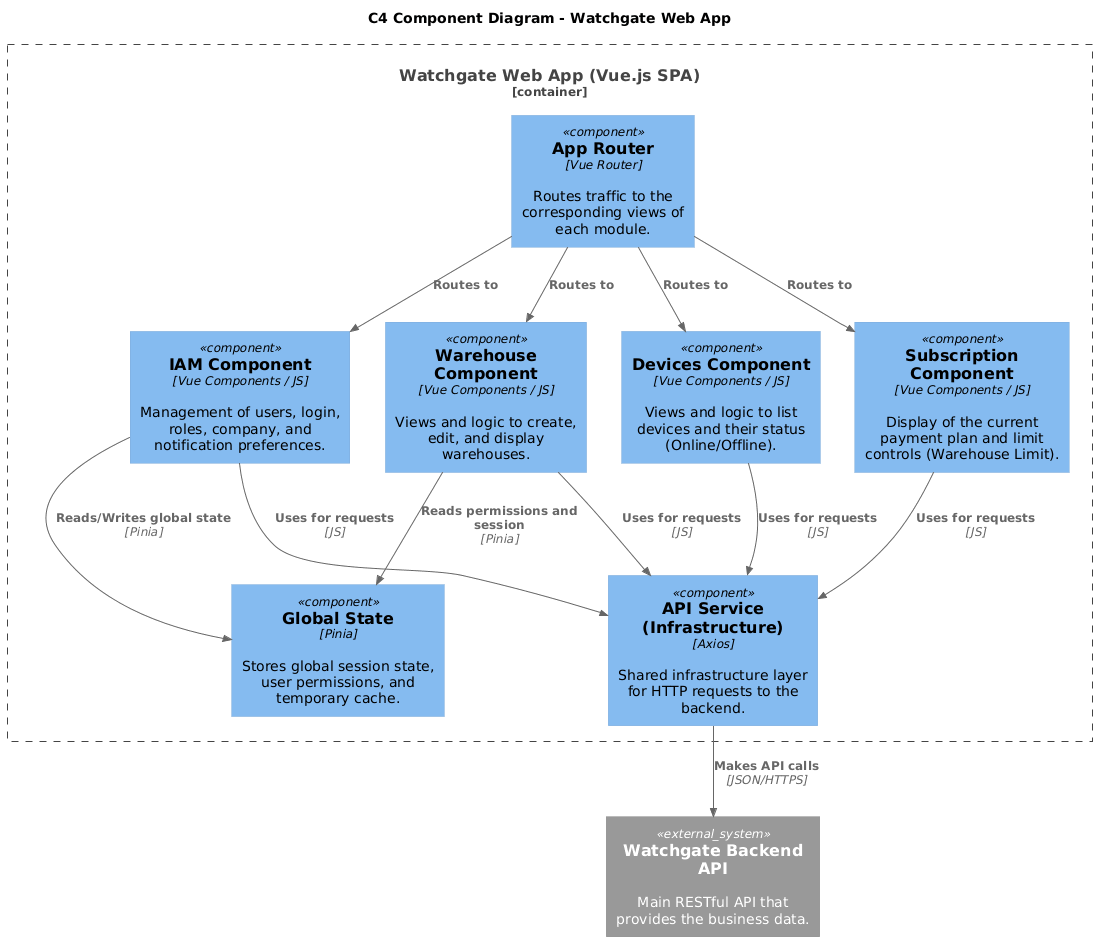

The diagram above was rendered by PlantUML. Its source (embedded in the PNG):
@startuml
!include <C4/C4_Component>

title C4 Component Diagram - Watchgate Web App

Container_Boundary(spa, "Watchgate Web App (Vue.js SPA)") {
    Component(router, "App Router", "Vue Router", "Routes traffic to the corresponding views of each module.")
    Component(store, "Global State", "Pinia", "Stores global session state, user permissions, and temporary cache.")
    
    Component(iam_module, "IAM Component", "Vue Components / JS", "Management of users, login, roles, company, and notification preferences.")
    Component(warehouse_module, "Warehouse Component", "Vue Components / JS", "Views and logic to create, edit, and display warehouses.")
    Component(devices_module, "Devices Component", "Vue Components / JS", "Views and logic to list devices and their status (Online/Offline).")
    Component(subscription_module, "Subscription Component", "Vue Components / JS", "Display of the current payment plan and limit controls (Warehouse Limit).")
    
    Component(api_client, "API Service (Infrastructure)", "Axios", "Shared infrastructure layer for HTTP requests to the backend.")
}

System_Ext(backend_api, "Watchgate Backend API", "Main RESTful API that provides the business data.")

Rel(router, iam_module, "Routes to")
Rel(router, warehouse_module, "Routes to")
Rel(router, devices_module, "Routes to")
Rel(router, subscription_module, "Routes to")

Rel(iam_module, store, "Reads/Writes global state", "Pinia")
Rel(warehouse_module, store, "Reads permissions and session", "Pinia")

Rel(iam_module, api_client, "Uses for requests", "JS")
Rel(warehouse_module, api_client, "Uses for requests", "JS")
Rel(devices_module, api_client, "Uses for requests", "JS")
Rel(subscription_module, api_client, "Uses for requests", "JS")

Rel(api_client, backend_api, "Makes API calls", "JSON/HTTPS")
@enduml